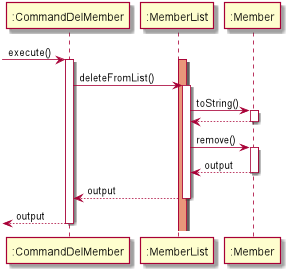

The diagram above was rendered by PlantUML. Its source (embedded in the PNG):
@startuml

 -> ":CommandDelMember": execute()
activate ":CommandDelMember"
activate ":MemberList"
activate ":MemberList" #DarkSalmon
":CommandDelMember" -> ":MemberList" : deleteFromList()
activate ":MemberList"
":MemberList" -> ":Member" : toString()
activate ":Member"
return
":MemberList" -> ":Member": remove()
activate ":Member"
return output
return output
return output

@enduml